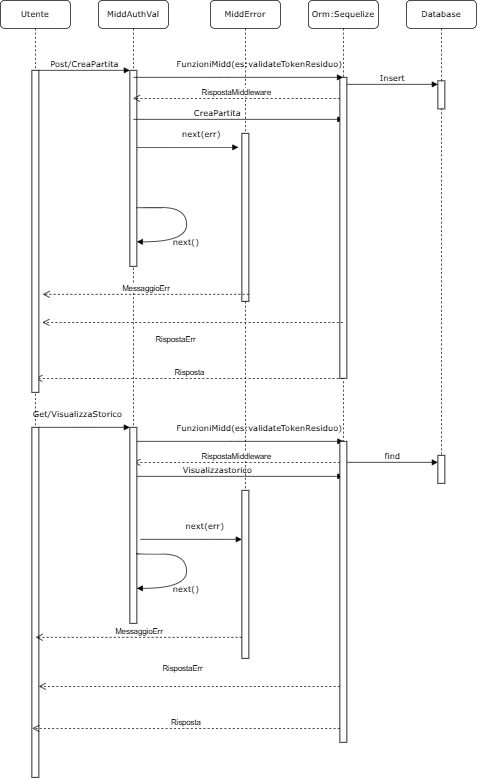

The diagram above was exported from draw.io. Its source (the exported page's mxGraphModel, read from the mxfile embedded in the PNG):
<mxGraphModel dx="1290" dy="522" grid="1" gridSize="10" guides="1" tooltips="1" connect="1" arrows="1" fold="1" page="1" pageScale="1" pageWidth="1100" pageHeight="850" background="none" math="0" shadow="0">
  <root>
    <mxCell id="0" />
    <mxCell id="1" parent="0" />
    <mxCell id="7baba1c4bc27f4b0-2" value="MiddAuthVal" style="shape=umlLifeline;perimeter=lifelinePerimeter;whiteSpace=wrap;html=1;container=1;collapsible=0;recursiveResize=0;outlineConnect=0;rounded=1;shadow=0;comic=0;labelBackgroundColor=none;strokeWidth=1;fontFamily=Verdana;fontSize=12;align=center;" parent="1" vertex="1">
      <mxGeometry x="240" y="80" width="100" height="610" as="geometry" />
    </mxCell>
    <mxCell id="7baba1c4bc27f4b0-10" value="" style="html=1;points=[];perimeter=orthogonalPerimeter;rounded=0;shadow=0;comic=0;labelBackgroundColor=none;strokeWidth=1;fontFamily=Verdana;fontSize=12;align=center;" parent="7baba1c4bc27f4b0-2" vertex="1">
      <mxGeometry x="45" y="100" width="10" height="280" as="geometry" />
    </mxCell>
    <mxCell id="q6YGuNW-plLJlK6nehYK-23" value="Risposta" style="html=1;verticalAlign=bottom;endArrow=open;dashed=1;endSize=8;curved=0;rounded=0;" parent="7baba1c4bc27f4b0-2" edge="1">
      <mxGeometry relative="1" as="geometry">
        <mxPoint x="349.5" y="540" as="sourcePoint" />
        <mxPoint x="-90" y="540" as="targetPoint" />
      </mxGeometry>
    </mxCell>
    <mxCell id="7baba1c4bc27f4b0-3" value="MiddError" style="shape=umlLifeline;perimeter=lifelinePerimeter;whiteSpace=wrap;html=1;container=1;collapsible=0;recursiveResize=0;outlineConnect=0;rounded=1;shadow=0;comic=0;labelBackgroundColor=none;strokeWidth=1;fontFamily=Verdana;fontSize=12;align=center;" parent="1" vertex="1">
      <mxGeometry x="400" y="80" width="100" height="700" as="geometry" />
    </mxCell>
    <mxCell id="7baba1c4bc27f4b0-13" value="" style="html=1;points=[];perimeter=orthogonalPerimeter;rounded=0;shadow=0;comic=0;labelBackgroundColor=none;strokeWidth=1;fontFamily=Verdana;fontSize=12;align=center;" parent="7baba1c4bc27f4b0-3" vertex="1">
      <mxGeometry x="45" y="190" width="10" height="240" as="geometry" />
    </mxCell>
    <mxCell id="7baba1c4bc27f4b0-14" value="next(err)" style="html=1;verticalAlign=bottom;endArrow=block;labelBackgroundColor=none;fontFamily=Verdana;fontSize=12;edgeStyle=elbowEdgeStyle;elbow=vertical;exitX=1;exitY=0.393;exitDx=0;exitDy=0;exitPerimeter=0;" parent="7baba1c4bc27f4b0-3" source="7baba1c4bc27f4b0-10" edge="1">
      <mxGeometry x="0.2667" y="10" relative="1" as="geometry">
        <mxPoint x="-105" y="190" as="sourcePoint" />
        <mxPoint x="40" y="210" as="targetPoint" />
        <Array as="points">
          <mxPoint y="210" />
        </Array>
        <mxPoint as="offset" />
      </mxGeometry>
    </mxCell>
    <mxCell id="q6YGuNW-plLJlK6nehYK-33" value="CreaPartita" style="html=1;verticalAlign=bottom;endArrow=block;labelBackgroundColor=none;fontFamily=Verdana;fontSize=12;edgeStyle=elbowEdgeStyle;elbow=vertical;" parent="7baba1c4bc27f4b0-3" edge="1">
      <mxGeometry x="-0.1987" relative="1" as="geometry">
        <mxPoint x="-110" y="170" as="sourcePoint" />
        <mxPoint x="190" y="170" as="targetPoint" />
        <mxPoint as="offset" />
      </mxGeometry>
    </mxCell>
    <mxCell id="Oy5FJrBW1RBALmeHozr3-10" value="FunzioniMidd(es:validateTokenResiduo)" style="html=1;verticalAlign=bottom;endArrow=block;labelBackgroundColor=none;fontFamily=Verdana;fontSize=12;edgeStyle=elbowEdgeStyle;elbow=vertical;" edge="1" parent="7baba1c4bc27f4b0-3">
      <mxGeometry x="0.202" y="10" relative="1" as="geometry">
        <mxPoint x="-110" y="630" as="sourcePoint" />
        <mxPoint x="190" y="630" as="targetPoint" />
        <mxPoint as="offset" />
      </mxGeometry>
    </mxCell>
    <mxCell id="Oy5FJrBW1RBALmeHozr3-12" value="RispostaMiddleware" style="html=1;verticalAlign=bottom;endArrow=open;dashed=1;endSize=8;curved=0;rounded=0;" edge="1" parent="7baba1c4bc27f4b0-3">
      <mxGeometry relative="1" as="geometry">
        <mxPoint x="185" y="660" as="sourcePoint" />
        <mxPoint x="-110" y="660" as="targetPoint" />
      </mxGeometry>
    </mxCell>
    <mxCell id="Oy5FJrBW1RBALmeHozr3-13" value="Visualizzastorico" style="html=1;verticalAlign=bottom;endArrow=block;labelBackgroundColor=none;fontFamily=Verdana;fontSize=12;edgeStyle=elbowEdgeStyle;elbow=vertical;" edge="1" parent="7baba1c4bc27f4b0-3">
      <mxGeometry x="-0.1987" relative="1" as="geometry">
        <mxPoint x="-110" y="680" as="sourcePoint" />
        <mxPoint x="190" y="680" as="targetPoint" />
        <mxPoint as="offset" />
      </mxGeometry>
    </mxCell>
    <mxCell id="7baba1c4bc27f4b0-4" value="Orm:Sequelize" style="shape=umlLifeline;perimeter=lifelinePerimeter;whiteSpace=wrap;html=1;container=1;collapsible=0;recursiveResize=0;outlineConnect=0;rounded=1;shadow=0;comic=0;labelBackgroundColor=none;strokeWidth=1;fontFamily=Verdana;fontSize=12;align=center;" parent="1" vertex="1">
      <mxGeometry x="540" y="80" width="100" height="630" as="geometry" />
    </mxCell>
    <mxCell id="7baba1c4bc27f4b0-16" value="" style="html=1;points=[];perimeter=orthogonalPerimeter;rounded=0;shadow=0;comic=0;labelBackgroundColor=none;strokeWidth=1;fontFamily=Verdana;fontSize=12;align=center;" parent="7baba1c4bc27f4b0-4" vertex="1">
      <mxGeometry x="45" y="110" width="10" height="430" as="geometry" />
    </mxCell>
    <mxCell id="q6YGuNW-plLJlK6nehYK-28" value="RispostaMiddleware" style="html=1;verticalAlign=bottom;endArrow=open;dashed=1;endSize=8;curved=0;rounded=0;" parent="7baba1c4bc27f4b0-4" target="7baba1c4bc27f4b0-2" edge="1">
      <mxGeometry relative="1" as="geometry">
        <mxPoint x="45" y="140" as="sourcePoint" />
        <mxPoint x="-35" y="140" as="targetPoint" />
      </mxGeometry>
    </mxCell>
    <mxCell id="7baba1c4bc27f4b0-8" value="Utente" style="shape=umlLifeline;perimeter=lifelinePerimeter;whiteSpace=wrap;html=1;container=1;collapsible=0;recursiveResize=0;outlineConnect=0;rounded=1;shadow=0;comic=0;labelBackgroundColor=none;strokeWidth=1;fontFamily=Verdana;fontSize=12;align=center;" parent="1" vertex="1">
      <mxGeometry x="100" y="80" width="100" height="630" as="geometry" />
    </mxCell>
    <mxCell id="7baba1c4bc27f4b0-9" value="" style="html=1;points=[];perimeter=orthogonalPerimeter;rounded=0;shadow=0;comic=0;labelBackgroundColor=none;strokeWidth=1;fontFamily=Verdana;fontSize=12;align=center;" parent="7baba1c4bc27f4b0-8" vertex="1">
      <mxGeometry x="45" y="100" width="10" height="460" as="geometry" />
    </mxCell>
    <mxCell id="7baba1c4bc27f4b0-11" value="Post/CreaPartita" style="html=1;verticalAlign=bottom;endArrow=block;entryX=0;entryY=0;labelBackgroundColor=none;fontFamily=Verdana;fontSize=12;edgeStyle=elbowEdgeStyle;elbow=vertical;" parent="1" source="7baba1c4bc27f4b0-9" target="7baba1c4bc27f4b0-10" edge="1">
      <mxGeometry relative="1" as="geometry">
        <mxPoint x="220" y="190" as="sourcePoint" />
      </mxGeometry>
    </mxCell>
    <mxCell id="q6YGuNW-plLJlK6nehYK-17" value="Database" style="shape=umlLifeline;perimeter=lifelinePerimeter;whiteSpace=wrap;html=1;container=1;collapsible=0;recursiveResize=0;outlineConnect=0;rounded=1;shadow=0;comic=0;labelBackgroundColor=none;strokeWidth=1;fontFamily=Verdana;fontSize=12;align=center;" parent="1" vertex="1">
      <mxGeometry x="680" y="80" width="100" height="650" as="geometry" />
    </mxCell>
    <mxCell id="q6YGuNW-plLJlK6nehYK-18" value="" style="html=1;points=[];perimeter=orthogonalPerimeter;rounded=0;shadow=0;comic=0;labelBackgroundColor=none;strokeWidth=1;fontFamily=Verdana;fontSize=12;align=center;" parent="q6YGuNW-plLJlK6nehYK-17" vertex="1">
      <mxGeometry x="45" y="115" width="10" height="40" as="geometry" />
    </mxCell>
    <mxCell id="q6YGuNW-plLJlK6nehYK-22" value="Insert" style="html=1;verticalAlign=bottom;endArrow=block;entryX=0;entryY=0;labelBackgroundColor=none;fontFamily=Verdana;fontSize=12;edgeStyle=elbowEdgeStyle;elbow=horizontal;" parent="q6YGuNW-plLJlK6nehYK-17" edge="1">
      <mxGeometry relative="1" as="geometry">
        <mxPoint x="-85" y="120" as="sourcePoint" />
        <mxPoint x="45" y="120" as="targetPoint" />
      </mxGeometry>
    </mxCell>
    <mxCell id="q6YGuNW-plLJlK6nehYK-19" value="FunzioniMidd(es:validateTokenResiduo)" style="html=1;verticalAlign=bottom;endArrow=block;labelBackgroundColor=none;fontFamily=Verdana;fontSize=12;edgeStyle=elbowEdgeStyle;elbow=vertical;" parent="1" target="7baba1c4bc27f4b0-4" edge="1">
      <mxGeometry x="0.202" y="10" relative="1" as="geometry">
        <mxPoint x="290" y="190" as="sourcePoint" />
        <mxPoint x="420" y="190" as="targetPoint" />
        <mxPoint as="offset" />
      </mxGeometry>
    </mxCell>
    <mxCell id="q6YGuNW-plLJlK6nehYK-24" value="" style="html=1;verticalAlign=bottom;endArrow=open;dashed=1;endSize=8;curved=0;rounded=0;" parent="1" source="7baba1c4bc27f4b0-4" edge="1">
      <mxGeometry x="1" y="422" relative="1" as="geometry">
        <mxPoint x="550" y="540" as="sourcePoint" />
        <mxPoint x="160" y="540" as="targetPoint" />
        <mxPoint x="-409" y="-322" as="offset" />
      </mxGeometry>
    </mxCell>
    <mxCell id="q6YGuNW-plLJlK6nehYK-9" value="MessaggioErr" style="html=1;verticalAlign=bottom;endArrow=open;dashed=1;endSize=8;curved=0;rounded=0;" parent="1" edge="1">
      <mxGeometry relative="1" as="geometry">
        <mxPoint x="455" y="500" as="sourcePoint" />
        <mxPoint x="160.5" y="500" as="targetPoint" />
        <Array as="points">
          <mxPoint x="325.5" y="500" />
        </Array>
      </mxGeometry>
    </mxCell>
    <mxCell id="q6YGuNW-plLJlK6nehYK-34" value="&lt;div style=&quot;text-align: center;&quot;&gt;&lt;span style=&quot;color: light-dark(rgb(0, 0, 0), rgb(255, 255, 255)); font-size: 11px; text-wrap-mode: nowrap; background-color: rgb(255, 255, 255);&quot;&gt;RispostaErr&lt;/span&gt;&lt;/div&gt;" style="text;whiteSpace=wrap;html=1;" parent="1" vertex="1">
      <mxGeometry x="320" y="550" width="80" height="40" as="geometry" />
    </mxCell>
    <mxCell id="Oy5FJrBW1RBALmeHozr3-1" value="" style="html=1;points=[];perimeter=orthogonalPerimeter;rounded=0;shadow=0;comic=0;labelBackgroundColor=none;strokeWidth=1;fontFamily=Verdana;fontSize=12;align=center;" vertex="1" parent="1">
      <mxGeometry x="145" y="690" width="10" height="500" as="geometry" />
    </mxCell>
    <mxCell id="Oy5FJrBW1RBALmeHozr3-2" value="" style="html=1;points=[];perimeter=orthogonalPerimeter;rounded=0;shadow=0;comic=0;labelBackgroundColor=none;strokeWidth=1;fontFamily=Verdana;fontSize=12;align=center;" vertex="1" parent="1">
      <mxGeometry x="285" y="690" width="10" height="280" as="geometry" />
    </mxCell>
    <mxCell id="Oy5FJrBW1RBALmeHozr3-5" value="Get/VisualizzaStorico" style="html=1;verticalAlign=bottom;endArrow=block;entryX=0;entryY=0;labelBackgroundColor=none;fontFamily=Verdana;fontSize=12;edgeStyle=elbowEdgeStyle;elbow=vertical;" edge="1" parent="1">
      <mxGeometry x="-0.1538" y="10" relative="1" as="geometry">
        <mxPoint x="155" y="690" as="sourcePoint" />
        <mxPoint x="285" y="690" as="targetPoint" />
        <mxPoint as="offset" />
      </mxGeometry>
    </mxCell>
    <mxCell id="Oy5FJrBW1RBALmeHozr3-9" value="" style="html=1;points=[];perimeter=orthogonalPerimeter;rounded=0;shadow=0;comic=0;labelBackgroundColor=none;strokeWidth=1;fontFamily=Verdana;fontSize=12;align=center;" vertex="1" parent="1">
      <mxGeometry x="445" y="780" width="10" height="240" as="geometry" />
    </mxCell>
    <mxCell id="Oy5FJrBW1RBALmeHozr3-11" value="" style="html=1;points=[];perimeter=orthogonalPerimeter;rounded=0;shadow=0;comic=0;labelBackgroundColor=none;strokeWidth=1;fontFamily=Verdana;fontSize=12;align=center;" vertex="1" parent="1">
      <mxGeometry x="585" y="710" width="10" height="430" as="geometry" />
    </mxCell>
    <mxCell id="Oy5FJrBW1RBALmeHozr3-21" value="next(err)" style="html=1;verticalAlign=bottom;endArrow=block;labelBackgroundColor=none;fontFamily=Verdana;fontSize=12;edgeStyle=elbowEdgeStyle;elbow=vertical;exitX=1;exitY=0.393;exitDx=0;exitDy=0;exitPerimeter=0;" edge="1" parent="1">
      <mxGeometry x="0.2667" y="10" relative="1" as="geometry">
        <mxPoint x="300" y="850" as="sourcePoint" />
        <mxPoint x="445" y="850" as="targetPoint" />
        <Array as="points">
          <mxPoint x="405" y="850" />
        </Array>
        <mxPoint as="offset" />
      </mxGeometry>
    </mxCell>
    <mxCell id="Oy5FJrBW1RBALmeHozr3-25" value="next()" style="html=1;verticalAlign=bottom;endArrow=block;labelBackgroundColor=none;fontFamily=Verdana;fontSize=12;edgeStyle=orthogonalEdgeStyle;elbow=vertical;exitX=1;exitY=0.393;exitDx=0;exitDy=0;exitPerimeter=0;curved=1;" edge="1" parent="1">
      <mxGeometry x="0.2667" y="10" relative="1" as="geometry">
        <mxPoint x="295" y="870" as="sourcePoint" />
        <mxPoint x="295" y="920" as="targetPoint" />
        <Array as="points">
          <mxPoint x="295" y="871" />
          <mxPoint x="366" y="871" />
        </Array>
        <mxPoint as="offset" />
      </mxGeometry>
    </mxCell>
    <mxCell id="Oy5FJrBW1RBALmeHozr3-26" value="next()" style="html=1;verticalAlign=bottom;endArrow=block;labelBackgroundColor=none;fontFamily=Verdana;fontSize=12;edgeStyle=orthogonalEdgeStyle;elbow=vertical;exitX=1;exitY=0.393;exitDx=0;exitDy=0;exitPerimeter=0;curved=1;" edge="1" parent="1">
      <mxGeometry x="0.2667" y="10" relative="1" as="geometry">
        <mxPoint x="295" y="375" as="sourcePoint" />
        <mxPoint x="295" y="425" as="targetPoint" />
        <Array as="points">
          <mxPoint x="295" y="376" />
          <mxPoint x="366" y="376" />
        </Array>
        <mxPoint as="offset" />
      </mxGeometry>
    </mxCell>
    <mxCell id="Oy5FJrBW1RBALmeHozr3-27" value="MessaggioErr" style="html=1;verticalAlign=bottom;endArrow=open;dashed=1;endSize=8;curved=0;rounded=0;" edge="1" parent="1">
      <mxGeometry relative="1" as="geometry">
        <mxPoint x="445" y="990" as="sourcePoint" />
        <mxPoint x="150.5" y="990" as="targetPoint" />
        <Array as="points">
          <mxPoint x="315.5" y="990" />
        </Array>
      </mxGeometry>
    </mxCell>
    <mxCell id="Oy5FJrBW1RBALmeHozr3-29" value="Risposta" style="html=1;verticalAlign=bottom;endArrow=open;dashed=1;endSize=8;curved=0;rounded=0;" edge="1" parent="1">
      <mxGeometry relative="1" as="geometry">
        <mxPoint x="585" y="1120" as="sourcePoint" />
        <mxPoint x="145.5" y="1120" as="targetPoint" />
      </mxGeometry>
    </mxCell>
    <mxCell id="Oy5FJrBW1RBALmeHozr3-30" value="&lt;div style=&quot;text-align: center;&quot;&gt;&lt;span style=&quot;color: light-dark(rgb(0, 0, 0), rgb(255, 255, 255)); font-size: 11px; text-wrap-mode: nowrap; background-color: rgb(255, 255, 255);&quot;&gt;RispostaErr&lt;/span&gt;&lt;/div&gt;" style="text;whiteSpace=wrap;html=1;" vertex="1" parent="1">
      <mxGeometry x="330" y="1020" width="80" height="40" as="geometry" />
    </mxCell>
    <mxCell id="Oy5FJrBW1RBALmeHozr3-32" value="" style="html=1;verticalAlign=bottom;endArrow=open;dashed=1;endSize=8;curved=0;rounded=0;" edge="1" parent="1">
      <mxGeometry x="1" y="422" relative="1" as="geometry">
        <mxPoint x="585" y="1060" as="sourcePoint" />
        <mxPoint x="155" y="1060" as="targetPoint" />
        <mxPoint x="-409" y="-322" as="offset" />
      </mxGeometry>
    </mxCell>
    <mxCell id="Oy5FJrBW1RBALmeHozr3-33" value="" style="html=1;points=[];perimeter=orthogonalPerimeter;rounded=0;shadow=0;comic=0;labelBackgroundColor=none;strokeWidth=1;fontFamily=Verdana;fontSize=12;align=center;" vertex="1" parent="1">
      <mxGeometry x="725" y="730" width="10" height="40" as="geometry" />
    </mxCell>
    <mxCell id="Oy5FJrBW1RBALmeHozr3-34" value="find" style="html=1;verticalAlign=bottom;endArrow=block;entryX=0;entryY=0;labelBackgroundColor=none;fontFamily=Verdana;fontSize=12;edgeStyle=elbowEdgeStyle;elbow=horizontal;" edge="1" parent="1">
      <mxGeometry relative="1" as="geometry">
        <mxPoint x="595" y="740" as="sourcePoint" />
        <mxPoint x="725" y="740" as="targetPoint" />
      </mxGeometry>
    </mxCell>
  </root>
</mxGraphModel>